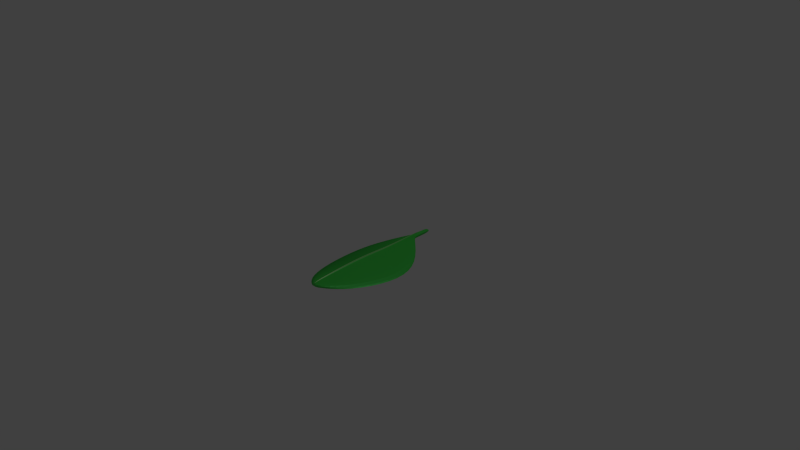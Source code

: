 # Source: Leaf-1.blend  (saved by Blender 2.75.0; exported with 4.5.12 LTS)
import bpy
from mathutils import Matrix  # noqa: F401  (used for matrix-valued properties, if any)

bpy.ops.wm.read_factory_settings(use_empty=True)
scene = bpy.context.scene
scene.name = 'Scene'

# ---- collections
col_collection_1 = bpy.data.collections.new('Collection 1'); scene.collection.children.link(col_collection_1)

# ---- images (referenced by path relative to the original .blend; pixels are not part of the script)
import os
ASSET_DIR = os.environ.get("B2B_ASSET_DIR", "")  # directory of the original .blend (textures are referenced by path, not embedded)
HERE = os.path.dirname(os.path.abspath(__file__))  # packed textures are extracted next to this script under _unpacked/

def load_image(name, relpath, width, height, colorspace="sRGB"):
    """Load a texture the original file referenced (path relative to the .blend, or extracted next to this script)."""
    p = next((c for c in (os.path.join(HERE, relpath), os.path.join(ASSET_DIR, relpath)) if relpath and os.path.exists(c)), "")
    if p:
        img = bpy.data.images.load(p, check_existing=True)
        img.name = name
    else:  # same state as the original file: an image datablock whose file is absent (Cycles renders it pink)
        img = bpy.data.images.new(name, width, height)
        img.source = "FILE"
        img.filepath = "//" + (relpath or name)
    img.colorspace_settings.name = colorspace
    return img
img_bake_leaf_1 = load_image('Bake-Leaf 1', 'Bake-Leaf 1.png', 1024, 1024, 'sRGB')

# ---- materials (node trees are filled in below, after node groups)
mat_leaf_001 = bpy.data.materials.new('Leaf.001')
mat_leaf_001.alpha_threshold = 0.0
mat_leaf_001.roughness = 0.5
mat_leaf_vein_001 = bpy.data.materials.new('Leaf-Vein.001')
mat_leaf_vein_001.alpha_threshold = 0.0
mat_leaf_vein_001.roughness = 0.5

# ---- material node trees
mat_leaf_001.use_nodes = True; mat_leaf_001.node_tree.nodes.clear()
_N = mat_leaf_001.node_tree.nodes; _L = mat_leaf_001.node_tree.links
n0 = _N.new('ShaderNodeBsdfAnisotropic'); n0.name = 'Glossy BSDF'; n0.location = (-34, 467)
n0.distribution = 'GGX'
n0.inputs[0].default_value = (0.1661, 0.8, 0.262, 1.0)
n0.inputs[1].default_value = 0.3979
n1 = _N.new('ShaderNodeMixShader'); n1.name = 'Mix Shader'; n1.location = (172, 573)
n1.inputs[0].default_value = 0.3
n2 = _N.new('ShaderNodeBsdfToon'); n2.name = 'Toon BSDF'; n2.location = (-28, 651)
n2.inputs[0].default_value = (0.05, 0.8, 0.05, 1.0)
n2.inputs[2].default_value = 0.175
n3 = _N.new('ShaderNodeOutputMaterial'); n3.name = 'Material Output'; n3.location = (349, 566)
n4 = _N.new('ShaderNodeTexImage'); n4.name = 'Image Texture'; n4.location = (175, 415)
n4.width = 140
n4.image = img_bake_leaf_1
_L.new(n2.outputs[0], n1.inputs[1])
_L.new(n0.outputs[0], n1.inputs[2])
_L.new(n1.outputs[0], n3.inputs[0])
n3.is_active_output = True
mat_leaf_vein_001.use_nodes = True; mat_leaf_vein_001.node_tree.nodes.clear()
_N = mat_leaf_vein_001.node_tree.nodes; _L = mat_leaf_vein_001.node_tree.links
n0 = _N.new('ShaderNodeBsdfToon'); n0.name = 'Toon BSDF'; n0.location = (-30, 651)
n0.inputs[0].default_value = (0.08541, 0.5167, 0.08541, 1.0)
n1 = _N.new('ShaderNodeMixShader'); n1.name = 'Mix Shader'; n1.location = (151, 467)
n1.inputs[0].default_value = 0.3
n2 = _N.new('ShaderNodeBsdfAnisotropic'); n2.name = 'Glossy BSDF'; n2.location = (-38, 396)
n2.distribution = 'GGX'
n2.inputs[0].default_value = (0.6836, 0.8, 0.5058, 1.0)
n2.inputs[1].default_value = 0.4472
n3 = _N.new('ShaderNodeOutputMaterial'); n3.name = 'Material Output'; n3.location = (406, 629)
n4 = _N.new('ShaderNodeTexImage'); n4.name = 'Image Texture'; n4.location = (382, 436)
n4.width = 140
n4.image = img_bake_leaf_1
_L.new(n0.outputs[0], n1.inputs[1])
_L.new(n2.outputs[0], n1.inputs[2])
_L.new(n1.outputs[0], n3.inputs[0])
n3.is_active_output = True

# ---- world
world_world = bpy.data.worlds.new('World'); scene.world = world_world
world_world.color = (0.05088, 0.05088, 0.05088)
world_world.use_sun_shadow = False
world_world.sun_shadow_jitter_overblur = 0.0
world_world.cycles.sampling_method = 'MANUAL'
world_world.cycles.sample_map_resolution = 256

# ---- cameras
cam_camera = bpy.data.cameras.new('Camera')
cam_camera.clip_end = 100.0
cam_camera.lens = 35.0
cam_camera.sensor_width = 32.0
cam_camera.sensor_height = 18.0
cam_camera.ortho_scale = 7.314
cam_camera.dof.focus_distance = 0.0

# ---- lights
light_lamp = bpy.data.lights.new('Lamp', 'POINT')
light_lamp.transmission_factor = 0.0
light_lamp.cutoff_distance = 30.0
light_lamp.energy = 100.0
light_lamp.shadow_buffer_clip_start = 1.001
light_lamp.shadow_soft_size = 0.1
light_lamp.shadow_maximum_resolution = 0.006
light_lamp.use_absolute_resolution = True
light_lamp.cycles.use_multiple_importance_sampling = False

# ---- meshes
me_cube_002 = bpy.data.meshes.new('Cube.002')
me_cube_002.from_pydata([(0.0, -1.0, -2.962), (0.0, -1.0, -0.9617), (0.0, 1.0, -1.025), (0.0, 1.0, 1.0), (0.01053, -1.0, -2.962), (0.01053, -1.0, -0.9617), (0.02595, 1.0, -1.025), (0.04258, 1.0, 1.0), (0.0, -0.8103, 0.2103), (0.0, -0.6656, -3.465), (0.176, -0.914, -1.471), (0.176, -0.914, -3.471), (0.0, 0.002948, 1.612), (0.5127, 0.006954, -7.165), (0.0, 0.002948, -0.898), (0.5127, 0.006954, -5.165), (0.0, 0.7017, 1.509), (0.0426, 0.6936, -1.0), (0.0, 0.7017, -1.0), (0.0426, 0.6936, 1.0), (0.0, -0.3252, -0.898), (0.3868, -0.5809, -3.566), (0.0, -0.3252, 1.612), (0.3868, -0.5809, -5.566), (0.0, 0.2412, -1.314), (0.4083, 0.4067, -3.566), (0.0, 0.2412, 1.196), (0.4083, 0.4067, -5.566), (0.0, 0.7288, 1.509), (0.01852, 0.724, -1.002), (0.0, 0.7288, -1.0), (0.01896, 0.7215, 0.2434), (0.002866, 1.0, 1.0), (0.002866, 1.0, -1.025), (0.000709, -1.0, -0.9617), (0.000709, -1.0, -2.962), (0.01184, -0.8173, -0.4655), (0.01184, -0.6823, -3.552), (0.008164, 0.003218, 0.5928), (0.008164, 0.003218, -1.407), (0.002867, 0.7011, 1.0), (0.002867, 0.7011, -1.0), (0.007444, -0.3424, -1.3), (0.007444, -0.3424, 0.7004), (0.008888, 0.2523, -1.6), (0.008888, 0.2523, 0.4001), (0.001276, 0.7283, 0.9491), (0.001276, 0.7283, -1.051), (0.00443, 1.0, 1.0), (0.001096, -1.0, -2.962), (0.01831, -0.6915, -3.549), (0.02803, 0.003365, -1.634), (0.004432, 0.7008, -1.0), (0.02238, -0.3518, -1.468), (0.02462, 0.2584, -1.756), (0.001955, 0.7281, -1.049), (0.003775, 1.0, -1.025), (0.001096, -1.0, -0.9617), (0.01831, -0.8211, -0.5051), (0.02803, 0.003365, 0.3661), (0.004432, 0.7008, 1.0), (0.02238, -0.3518, 0.5324), (0.02462, 0.2584, 0.244), (0.001973, 0.728, 0.9213)], [], [(48, 7, 6, 56), (10, 5, 4, 11), (34, 1, 0, 35), (55, 56, 6, 29), (46, 32, 3, 28), (34, 36, 8, 1), (49, 50, 11, 4), (21, 10, 11, 23), (25, 15, 13, 27), (43, 38, 12, 22), (53, 51, 13, 23), (31, 19, 17, 29), (45, 40, 16, 26), (54, 52, 17, 27), (50, 53, 23, 11), (36, 43, 22, 8), (15, 21, 23, 13), (51, 54, 27, 13), (38, 45, 26, 12), (19, 25, 27, 17), (7, 31, 29, 6), (40, 46, 28, 16), (52, 55, 29, 17), (18, 30, 47, 41), (60, 63, 46, 40), (59, 62, 45, 38), (14, 24, 44, 39), (58, 61, 43, 36), (9, 20, 42, 37), (24, 18, 41, 44), (62, 60, 40, 45), (20, 14, 39, 42), (61, 59, 38, 43), (0, 9, 37, 35), (57, 58, 36, 34), (63, 48, 32, 46), (30, 2, 33, 47), (57, 34, 35, 49), (3, 32, 33, 2), (5, 57, 49, 4), (31, 7, 48, 63), (5, 10, 58, 57), (21, 15, 59, 61), (25, 19, 60, 62), (10, 21, 61, 58), (15, 25, 62, 59), (19, 31, 63, 60), (41, 47, 55, 52), (39, 44, 54, 51), (37, 42, 53, 50), (44, 41, 52, 54), (42, 39, 51, 53), (35, 37, 50, 49), (47, 33, 56, 55), (32, 48, 56, 33)])
me_cube_002.polygons.foreach_set('material_index', [0, 0, 1, 0, 1, 1, 0, 0, 0, 1, 0, 0, 1, 0, 0, 1, 0, 0, 1, 0, 0, 1, 0, 1, 0, 0, 1, 0, 1, 1, 0, 1, 0, 1, 0, 0, 1, 0, 1, 0, 0, 0, 0, 0, 0, 0, 0, 0, 0, 0, 0, 0, 0, 0, 0])
_uv = me_cube_002.uv_layers.new(name='UVMap')
_uv.uv.foreach_set('vector', [0.264, 0.7936, 0.2613, 0.7931, 0.2209, 0.5599, 0.2218, 0.5585, 0.04207, 0.5261, 0.01232, 0.5787, 0.0654, 0.3551, 0.09955, 0.3165, 0.01175, 0.5768, 0.01181, 0.5758, 0.06559, 0.3497, 0.06561, 0.3497, 0.1918, 0.563, 0.2218, 0.5585, 0.2209, 0.5599, 0.1908, 0.5671, 0.2287, 0.7999, 0.2649, 0.7924, 0.2658, 0.7913, 0.2658, 0.8727, 0.01175, 0.5768, 0.02048, 0.6389, 0.0, 0.7255, 0.01181, 0.5758, 0.06513, 0.3499, 0.1124, 0.3018, 0.09955, 0.3165, 0.0654, 0.3551, 0.1101, 0.3111, 0.04207, 0.5261, 0.09955, 0.3165, 0.08654, 0.1437, 0.1452, 0.3178, 0.1233, 0.1621, 0.06565, 0.0, 0.122, 0.131, 0.07252, 0.8056, 0.1278, 0.7773, 0.1633, 0.9742, 0.09524, 1.0, 0.201, 0.4682, 0.1869, 0.4759, 0.06565, 0.0, 0.08654, 0.1437, 0.2117, 0.7119, 0.2169, 0.8008, 0.1866, 0.5686, 0.1908, 0.5671, 0.1563, 0.7469, 0.2306, 0.8108, 0.2635, 0.8748, 0.1855, 0.8664, 0.182, 0.4786, 0.1889, 0.5643, 0.1866, 0.5686, 0.122, 0.131, 0.1124, 0.3018, 0.201, 0.4682, 0.08654, 0.1437, 0.09955, 0.3165, 0.02048, 0.6389, 0.07252, 0.8056, 0.09524, 1.0, 0.0, 0.7255, 0.1233, 0.1621, 0.1101, 0.3111, 0.08654, 0.1437, 0.06565, 0.0, 0.1869, 0.4759, 0.182, 0.4786, 0.122, 0.131, 0.06565, 0.0, 0.1278, 0.7773, 0.1563, 0.7469, 0.1855, 0.8664, 0.1633, 0.9742, 0.2169, 0.8008, 0.1452, 0.3178, 0.122, 0.131, 0.1866, 0.5686, 0.2613, 0.7931, 0.2117, 0.7119, 0.1908, 0.5671, 0.2209, 0.5599, 0.2306, 0.8108, 0.2287, 0.7999, 0.2658, 0.8727, 0.2635, 0.8748, 0.1889, 0.5643, 0.1918, 0.563, 0.1908, 0.5671, 0.1866, 0.5686, 0.1888, 0.5616, 0.1909, 0.5594, 0.192, 0.5637, 0.1887, 0.5617, 0.2241, 0.8073, 0.2269, 0.7931, 0.2287, 0.7999, 0.2306, 0.8108, 0.125, 0.7434, 0.1563, 0.7274, 0.1563, 0.7469, 0.1278, 0.7773, 0.2182, 0.5052, 0.1954, 0.5008, 0.1826, 0.4867, 0.1971, 0.4853, 0.02462, 0.6363, 0.07271, 0.77, 0.07252, 0.8056, 0.02048, 0.6389, 0.1103, 0.306, 0.2315, 0.4949, 0.2116, 0.4738, 0.1123, 0.3018, 0.1954, 0.5008, 0.1888, 0.5616, 0.1887, 0.5617, 0.1826, 0.4867, 0.1563, 0.7274, 0.2241, 0.8073, 0.2306, 0.8108, 0.1563, 0.7469, 0.2315, 0.4949, 0.2182, 0.5052, 0.1971, 0.4853, 0.2116, 0.4738, 0.07271, 0.77, 0.125, 0.7434, 0.1278, 0.7773, 0.07252, 0.8056, 0.06559, 0.3497, 0.1103, 0.306, 0.1123, 0.3018, 0.06561, 0.3497, 0.01151, 0.5778, 0.02462, 0.6363, 0.02048, 0.6389, 0.01175, 0.5768, 0.2269, 0.7931, 0.264, 0.7936, 0.2649, 0.7924, 0.2287, 0.7999, 0.1909, 0.5594, 0.2218, 0.5582, 0.2216, 0.5584, 0.192, 0.5637, 0.01151, 0.5778, 0.01175, 0.5768, 0.06561, 0.3497, 0.06513, 0.3499, 0.2658, 0.7913, 0.2649, 0.7924, 0.2216, 0.5584, 0.2218, 0.5582, 0.01232, 0.5787, 0.01151, 0.5778, 0.06513, 0.3499, 0.0654, 0.3551, 0.2117, 0.7119, 0.2613, 0.7931, 0.264, 0.7936, 0.2269, 0.7931, 0.01232, 0.5787, 0.04207, 0.5261, 0.02462, 0.6363, 0.01151, 0.5778, 0.1101, 0.3111, 0.1233, 0.1621, 0.125, 0.7434, 0.07271, 0.77, 0.1452, 0.3178, 0.2169, 0.8008, 0.2241, 0.8073, 0.1563, 0.7274, 0.04207, 0.5261, 0.1101, 0.3111, 0.07271, 0.77, 0.02462, 0.6363, 0.1233, 0.1621, 0.1452, 0.3178, 0.1563, 0.7274, 0.125, 0.7434, 0.2169, 0.8008, 0.2117, 0.7119, 0.2269, 0.7931, 0.2241, 0.8073, 0.1887, 0.5617, 0.192, 0.5637, 0.1918, 0.563, 0.1889, 0.5643, 0.1971, 0.4853, 0.1826, 0.4867, 0.182, 0.4786, 0.1869, 0.4759, 0.1123, 0.3018, 0.2116, 0.4738, 0.201, 0.4682, 0.1124, 0.3018, 0.1826, 0.4867, 0.1887, 0.5617, 0.1889, 0.5643, 0.182, 0.4786, 0.2116, 0.4738, 0.1971, 0.4853, 0.1869, 0.4759, 0.201, 0.4682, 0.06561, 0.3497, 0.1123, 0.3018, 0.1124, 0.3018, 0.06513, 0.3499, 0.192, 0.5637, 0.2216, 0.5584, 0.2218, 0.5585, 0.1918, 0.563, 0.2649, 0.7924, 0.264, 0.7936, 0.2218, 0.5585, 0.2216, 0.5584])
me_cube_002.materials.append(mat_leaf_001)
me_cube_002.materials.append(mat_leaf_vein_001)
me_cube_002.use_remesh_preserve_volume = False
me_cube_002.use_remesh_preserve_attributes = False
me_cube_002.use_mirror_vertex_groups = False
me_cube_002.update()

# ---- objects
ob_cube = bpy.data.objects.new('Cube', me_cube_002)
ob_lamp = bpy.data.objects.new('Lamp', light_lamp)
ob_camera = bpy.data.objects.new('Camera', cam_camera)

# ---- transforms, parenting, visibility, modifiers, constraints
ob_cube.location = (0.0, 0.0, 0.0)
ob_cube.scale = (1.0, 1.0, 0.03)
ob_cube.lineart.crease_threshold = 0.0
_m = ob_cube.modifiers.new('Mirror', 'MIRROR')
_m.use_clip = True
_m = ob_cube.modifiers.new('Subsurf', 'SUBSURF')
_m.uv_smooth = 'PRESERVE_CORNERS'
_m.quality = 2
_m.levels = 2
_m.show_only_control_edges = False
ob_lamp.location = (4.076, 1.005, 5.904)
ob_lamp.rotation_euler = (0.6503, 0.05522, 1.866)
ob_lamp.lock_rotations_4d = False
ob_lamp.empty_display_type = 'ARROWS'
ob_lamp.color = (0.0, 0.0, 0.0, 0.0)
ob_lamp.lineart.crease_threshold = 0.0
ob_camera.location = (7.481, -6.508, 5.344)
ob_camera.rotation_euler = (1.109, 0.01082, 0.8149)
ob_camera.lock_rotations_4d = False
ob_camera.empty_display_type = 'ARROWS'
ob_camera.color = (0.0, 0.0, 0.0, 0.0)
ob_camera.display_type = 'WIRE'
ob_camera.lineart.crease_threshold = 0.0

# ---- collection membership
col_collection_1.objects.link(ob_cube)
col_collection_1.objects.link(ob_lamp)
col_collection_1.objects.link(ob_camera)

# ---- scene / render settings (as saved in the file)
scene.camera = ob_camera
scene.frame_start = 1; scene.frame_end = 250; scene.frame_set(1)
scene.render.engine = 'CYCLES'
scene.render.resolution_percentage = 50
scene.render.dither_intensity = 0.0
scene.cycles.use_denoising = False
scene.cycles.samples = 10
scene.cycles.sampling_pattern = 'TABULATED_SOBOL'
scene.cycles.light_sampling_threshold = 0.0
scene.cycles.use_adaptive_sampling = False
scene.cycles.use_light_tree = False
scene.cycles.blur_glossy = 0.0
scene.cycles.pixel_filter_type = 'GAUSSIAN'
scene.cycles.sample_clamp_indirect = 0.0
scene.cycles.bake_type = 'DIFFUSE'
scene.view_settings.view_transform = 'Standard'
bpy.context.view_layer.update()
